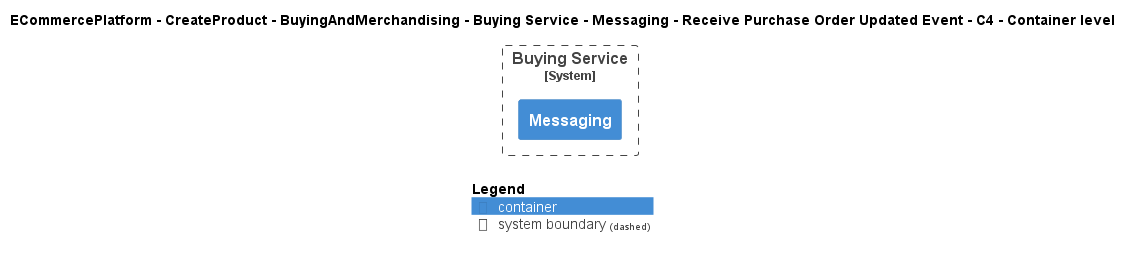

The diagram above was rendered by PlantUML. Its source (embedded in the PNG):
@startuml
!include ..\..\..\..\..\..\..\..\..\.c4s\C4_Container.puml

AddElementTag("c4interflow:lifecycle:new", $bgColor=green, $fontColor=#ffffff, $borderColor=green, $shadowing="False")
AddElementTag("c4interflow:lifecycle:changed", $bgColor=orange, $fontColor=#ffffff, $borderColor=orange, $shadowing="False")
AddElementTag("c4interflow:lifecycle:removed", $bgColor=red, $fontColor=#ffffff, $borderColor=red, $shadowing="False")

AddRelTag("c4interflow:lifecycle:new", $textColor=green, $lineColor=green)
AddRelTag("c4interflow:lifecycle:changed", $textColor=orange, $lineColor=orange)
AddRelTag("c4interflow:lifecycle:removed", $textColor=red, $lineColor=red)

SHOW_PERSON_PORTRAIT()
LAYOUT_TOP_DOWN()

skinparam linetype polyline

title ECommercePlatform - CreateProduct - BuyingAndMerchandising - Buying Service - Messaging - Receive Purchase Order Updated Event - C4 - Container level


System_Boundary(ECommercePlatform.CreateProduct.BuyingAndMerchandising.SoftwareSystems.BuyingService, "Buying Service") {
    Container(ECommercePlatform.CreateProduct.BuyingAndMerchandising.SoftwareSystems.BuyingService.Containers.Messaging, "Messaging", "", "")
}



SHOW_LEGEND()
@enduml